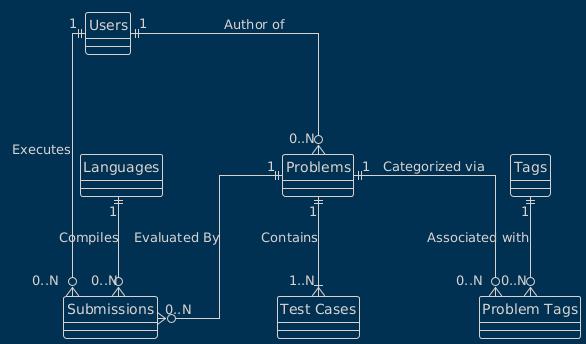

The diagram above was rendered by PlantUML. Its source (embedded in the PNG):
@startuml
!theme blueprint
hide circle
skinparam linetype ortho
skinparam nodesep 120
skinparam ranksep 100

entity "Users" as users {}
entity "Problems" as problems {}
entity "Languages" as languages {}
entity "Submissions" as submissions {}
entity "Test Cases" as test_cases {}
entity "Tags" as tags {}
entity "Problem Tags" as problem_tags {}

users "1" ||--o{ "0..N" problems : "Author of"
users "1" ||--o{ "0..N" submissions : "Executes"
problems "1" ||--|{ "1..N" test_cases : "Contains"
problems "1" ||--o{ "0..N" submissions : "Evaluated By"
languages "1" ||--o{ "0..N" submissions : "Compiles"
problems "1" ||--o{ "0..N" problem_tags : "Categorized via"
tags "1" ||--o{ "0..N" problem_tags : "Associated with"
@endum